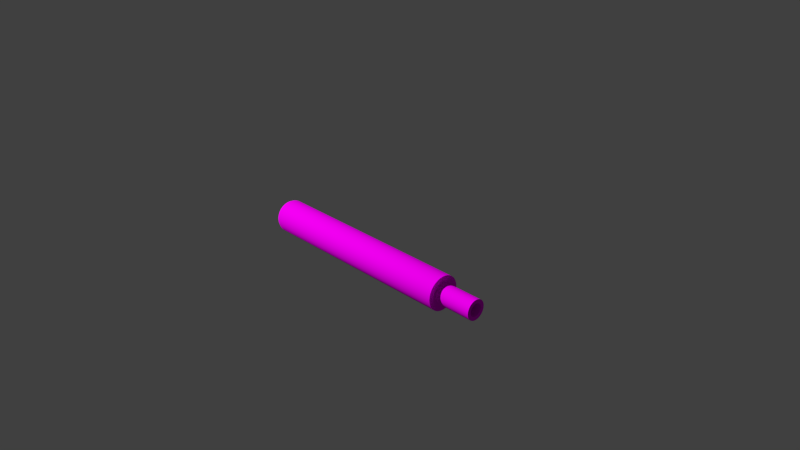 # Source: att_silencer.blend  (saved by Blender 2.72.0; exported with 4.5.12 LTS)
import bpy
from mathutils import Matrix  # noqa: F401  (used for matrix-valued properties, if any)

bpy.ops.wm.read_factory_settings(use_empty=True)
scene = bpy.context.scene
scene.name = 'Scene'

# ---- collections
col_collection_1 = bpy.data.collections.new('Collection 1'); scene.collection.children.link(col_collection_1)

# ---- images (referenced by path relative to the original .blend; pixels are not part of the script)
import os
ASSET_DIR = os.environ.get("B2B_ASSET_DIR", "")  # directory of the original .blend (textures are referenced by path, not embedded)
HERE = os.path.dirname(os.path.abspath(__file__))  # packed textures are extracted next to this script under _unpacked/

def load_image(name, relpath, width, height, colorspace="sRGB"):
    """Load a texture the original file referenced (path relative to the .blend, or extracted next to this script)."""
    p = next((c for c in (os.path.join(HERE, relpath), os.path.join(ASSET_DIR, relpath)) if relpath and os.path.exists(c)), "")
    if p:
        img = bpy.data.images.load(p, check_existing=True)
        img.name = name
    else:  # same state as the original file: an image datablock whose file is absent (Cycles renders it pink)
        img = bpy.data.images.new(name, width, height)
        img.source = "FILE"
        img.filepath = "//" + (relpath or name)
    img.colorspace_settings.name = colorspace
    return img
img_att_silencer_ao_png = load_image('att_silencer_AO.png', 'att_silencer_AO.png', 1024, 1024, 'sRGB')

# ---- materials (node trees are filled in below, after node groups)
mat_material = bpy.data.materials.new('Material')
mat_material.alpha_threshold = 0.0
mat_material.use_transparent_shadow = False
mat_material.roughness = 0.5

# ---- material node trees
mat_material.use_nodes = True; mat_material.node_tree.nodes.clear()
_N = mat_material.node_tree.nodes; _L = mat_material.node_tree.links
n0 = _N.new('ShaderNodeOutputMaterial'); n0.name = 'Material Output'; n0.location = (300, 300)
n1 = _N.new('ShaderNodeBsdfDiffuse'); n1.name = 'Diffuse BSDF'; n1.location = (10, 300)
n2 = _N.new('ShaderNodeTexImage'); n2.name = 'Image Texture'; n2.location = (-180, 300)
n2.width = 140
n2.image = img_att_silencer_ao_png
n3 = _N.new('ShaderNodeUVMap'); n3.name = 'UV Map'; n3.location = (-380, 300)
n3.uv_map = 'UVMap'
_L.new(n1.outputs[0], n0.inputs[0])
_L.new(n2.outputs[0], n1.inputs[0])
_L.new(n3.outputs[0], n2.inputs[0])
n0.is_active_output = True

# ---- world
world_world = bpy.data.worlds.new('World'); scene.world = world_world
world_world.color = (0.05088, 0.05088, 0.05088)
world_world.use_sun_shadow = False
world_world.sun_shadow_jitter_overblur = 0.0
world_world.cycles.sampling_method = 'MANUAL'
world_world.cycles.sample_map_resolution = 256

# ---- cameras
cam_camera = bpy.data.cameras.new('Camera')
cam_camera.clip_end = 100.0
cam_camera.lens = 35.0
cam_camera.sensor_width = 32.0
cam_camera.sensor_height = 18.0
cam_camera.ortho_scale = 7.314
cam_camera.dof.focus_distance = 0.0
cam_camera.dof.aperture_fstop = 128.0

# ---- meshes
me_cylinder = bpy.data.meshes.new('Cylinder')
me_cylinder.from_pydata([(-1.192e-07, 0.2309, -1.618), (0.0, 0.2309, 1.348), (0.04505, 0.2265, -1.618), (0.04505, 0.2265, 1.348), (0.08836, 0.2133, -1.618), (0.08836, 0.2133, 1.348), (0.1283, 0.192, -1.618), (0.1283, 0.192, 1.348), (0.1633, 0.1633, -1.618), (0.1633, 0.1633, 1.348), (0.192, 0.1283, -1.618), (0.192, 0.1283, 1.348), (0.2133, 0.08836, -1.618), (0.2133, 0.08836, 1.348), (0.2265, 0.04505, -1.618), (0.2265, 0.04505, 1.348), (0.2309, -4.75e-08, -1.618), (0.2309, -4.75e-08, 1.348), (0.2265, -0.04505, -1.618), (0.2265, -0.04505, 1.348), (0.2133, -0.08836, -1.618), (0.2133, -0.08836, 1.348), (0.192, -0.1283, -1.618), (0.192, -0.1283, 1.348), (0.1633, -0.1633, -1.618), (0.1633, -0.1633, 1.348), (0.1283, -0.192, -1.618), (0.1283, -0.192, 1.348), (0.08836, -0.2133, -1.618), (0.08836, -0.2133, 1.348), (0.04505, -0.2265, -1.618), (0.04505, -0.2265, 1.348), (-1.192e-07, -0.2309, -1.618), (-1.192e-07, -0.2309, 1.348), (-0.04505, -0.2265, -1.618), (-0.04505, -0.2265, 1.348), (-0.08836, -0.2133, -1.618), (-0.08836, -0.2133, 1.348), (-0.1283, -0.192, -1.618), (-0.1283, -0.192, 1.348), (-0.1633, -0.1633, -1.618), (-0.1633, -0.1633, 1.348), (-0.192, -0.1283, -1.618), (-0.192, -0.1283, 1.348), (-0.2133, -0.08836, -1.618), (-0.2133, -0.08836, 1.348), (-0.2265, -0.04505, -1.618), (-0.2265, -0.04505, 1.348), (-0.2309, 1.574e-07, -1.618), (-0.2309, 1.574e-07, 1.348), (-0.2265, 0.04505, -1.618), (-0.2265, 0.04505, 1.348), (-0.2133, 0.08836, -1.618), (-0.2133, 0.08836, 1.348), (-0.192, 0.1283, -1.618), (-0.192, 0.1283, 1.348), (-0.1633, 0.1633, -1.618), (-0.1633, 0.1633, 1.348), (-0.1283, 0.192, -1.618), (-0.1283, 0.192, 1.348), (-0.08836, 0.2133, -1.618), (-0.08836, 0.2133, 1.348), (-0.04505, 0.2265, -1.618), (-0.04505, 0.2265, 1.348), (-1.192e-07, 0.2125, -1.658), (0.04146, 0.2084, -1.658), (0.08133, 0.1963, -1.658), (0.1181, 0.1767, -1.658), (0.1503, 0.1503, -1.658), (0.1767, 0.1181, -1.658), (0.1963, 0.08133, -1.658), (0.2084, 0.04146, -1.658), (0.2125, -4.377e-08, -1.658), (0.2084, -0.04146, -1.658), (0.1963, -0.08133, -1.658), (0.1767, -0.1181, -1.658), (0.1503, -0.1503, -1.658), (0.1181, -0.1767, -1.658), (0.08133, -0.1963, -1.658), (0.04146, -0.2084, -1.658), (-1.192e-07, -0.2125, -1.658), (-0.04146, -0.2084, -1.658), (-0.08133, -0.1963, -1.658), (-0.1181, -0.1767, -1.658), (-0.1503, -0.1503, -1.658), (-0.1767, -0.1181, -1.658), (-0.1963, -0.08133, -1.658), (-0.2084, -0.04146, -1.658), (-0.2125, 1.453e-07, -1.658), (-0.2084, 0.04146, -1.658), (-0.1963, 0.08133, -1.658), (-0.1767, 0.1181, -1.658), (-0.1503, 0.1503, -1.658), (-0.1181, 0.1767, -1.658), (-0.08133, 0.1963, -1.658), (-0.04146, 0.2084, -1.658), (-1.192e-07, 0.1846, -1.658), (0.03602, 0.1811, -1.658), (0.07066, 0.1706, -1.658), (0.1026, 0.1535, -1.658), (0.1306, 0.1306, -1.658), (0.1535, 0.1026, -1.658), (0.1706, 0.07066, -1.658), (0.1811, 0.03602, -1.658), (0.1846, -3.632e-08, -1.658), (0.1811, -0.03602, -1.658), (0.1706, -0.07066, -1.658), (0.1535, -0.1026, -1.658), (0.1306, -0.1306, -1.658), (0.1026, -0.1535, -1.658), (0.07066, -0.1706, -1.658), (0.03602, -0.1811, -1.658), (-1.192e-07, -0.1846, -1.658), (-0.03602, -0.1811, -1.658), (-0.07066, -0.1706, -1.658), (-0.1026, -0.1535, -1.658), (-0.1306, -0.1306, -1.658), (-0.1535, -0.1026, -1.658), (-0.1706, -0.07066, -1.658), (-0.1811, -0.03602, -1.658), (-0.1846, 1.276e-07, -1.658), (-0.1811, 0.03602, -1.658), (-0.1706, 0.07066, -1.658), (-0.1535, 0.1026, -1.658), (-0.1306, 0.1306, -1.658), (-0.1026, 0.1535, -1.658), (-0.07066, 0.1706, -1.658), (-0.03602, 0.1811, -1.658), (-1.192e-07, 0.0635, -1.658), (0.01239, 0.06228, -1.658), (0.0243, 0.05867, -1.658), (0.03528, 0.0528, -1.658), (0.0449, 0.0449, -1.658), (0.0528, 0.03528, -1.658), (0.05867, 0.0243, -1.658), (0.06228, 0.01239, -1.658), (0.0635, -6.519e-09, -1.658), (0.06228, -0.01239, -1.658), (0.05867, -0.0243, -1.658), (0.0528, -0.03528, -1.658), (0.0449, -0.0449, -1.658), (0.03528, -0.0528, -1.658), (0.0243, -0.05867, -1.658), (0.01239, -0.06228, -1.658), (-1.192e-07, -0.0635, -1.658), (-0.01239, -0.06228, -1.658), (-0.0243, -0.05867, -1.658), (-0.03528, -0.0528, -1.658), (-0.0449, -0.0449, -1.658), (-0.0528, -0.03528, -1.658), (-0.05867, -0.0243, -1.658), (-0.06228, -0.01239, -1.658), (-0.0635, 5.029e-08, -1.658), (-0.06228, 0.01239, -1.658), (-0.05867, 0.0243, -1.658), (-0.0528, 0.03528, -1.658), (-0.0449, 0.0449, -1.658), (-0.03528, 0.0528, -1.658), (-0.0243, 0.05867, -1.658), (-0.01239, 0.06228, -1.658), (1.669e-06, 0.0635, -0.8094), (0.01239, 0.06228, -0.8094), (0.0243, 0.05867, -0.8094), (0.03528, 0.0528, -0.8094), (0.0449, 0.0449, -0.8094), (0.0528, 0.03528, -0.8094), (0.05867, 0.0243, -0.8094), (0.06228, 0.01239, -0.8094), (0.0635, -6.519e-09, -0.8094), (0.06228, -0.01239, -0.8094), (0.05867, -0.0243, -0.8094), (0.0528, -0.03528, -0.8094), (0.0449, -0.0449, -0.8094), (0.03528, -0.0528, -0.8094), (0.0243, -0.05867, -0.8094), (0.01239, -0.06228, -0.8094), (1.669e-06, -0.0635, -0.8094), (-0.01239, -0.06228, -0.8094), (-0.0243, -0.05867, -0.8094), (-0.03528, -0.0528, -0.8094), (-0.0449, -0.0449, -0.8094), (-0.0528, -0.03528, -0.8094), (-0.05866, -0.0243, -0.8094), (-0.06228, -0.01239, -0.8094), (-0.0635, 5.029e-08, -0.8094), (-0.06228, 0.01239, -0.8094), (-0.05866, 0.0243, -0.8094), (-0.0528, 0.03528, -0.8094), (-0.0449, 0.0449, -0.8094), (-0.03528, 0.0528, -0.8094), (-0.0243, 0.05867, -0.8094), (-0.01239, 0.06228, -0.8094), (0.0, 0.1362, 1.348), (0.02657, 0.1336, 1.348), (0.05213, 0.1258, 1.348), (0.07568, 0.1133, 1.348), (0.09632, 0.09632, 1.348), (0.1133, 0.07568, 1.348), (0.1258, 0.05213, 1.348), (0.1336, 0.02657, 1.348), (0.1362, -2.794e-08, 1.348), (0.1336, -0.02657, 1.348), (0.1258, -0.05213, 1.348), (0.1133, -0.07568, 1.348), (0.09632, -0.09632, 1.348), (0.07568, -0.1133, 1.348), (0.05213, -0.1258, 1.348), (0.02657, -0.1336, 1.348), (0.0, -0.1362, 1.348), (-0.02657, -0.1336, 1.348), (-0.05213, -0.1258, 1.348), (-0.07568, -0.1133, 1.348), (-0.09632, -0.09632, 1.348), (-0.1133, -0.07568, 1.348), (-0.1258, -0.05213, 1.348), (-0.1336, -0.02657, 1.348), (-0.1362, 9.313e-08, 1.348), (-0.1336, 0.02657, 1.348), (-0.1258, 0.05213, 1.348), (-0.1133, 0.07568, 1.348), (-0.09632, 0.09632, 1.348), (-0.07568, 0.1133, 1.348), (-0.05213, 0.1258, 1.348), (-0.02657, 0.1336, 1.348), (0.0, 0.1362, 1.873), (0.02657, 0.1336, 1.873), (0.05213, 0.1258, 1.873), (0.07568, 0.1133, 1.873), (0.09632, 0.09632, 1.873), (0.1133, 0.07568, 1.873), (0.1258, 0.05213, 1.873), (0.1336, 0.02657, 1.873), (0.1362, -2.794e-08, 1.873), (0.1336, -0.02657, 1.873), (0.1258, -0.05213, 1.873), (0.1133, -0.07568, 1.873), (0.09632, -0.09632, 1.873), (0.07568, -0.1133, 1.873), (0.05213, -0.1258, 1.873), (0.02657, -0.1336, 1.873), (0.0, -0.1362, 1.873), (-0.02657, -0.1336, 1.873), (-0.05213, -0.1258, 1.873), (-0.07568, -0.1133, 1.873), (-0.09632, -0.09632, 1.873), (-0.1133, -0.07568, 1.873), (-0.1258, -0.05213, 1.873), (-0.1336, -0.02657, 1.873), (-0.1362, 9.313e-08, 1.873), (-0.1336, 0.02657, 1.873), (-0.1258, 0.05213, 1.873), (-0.1133, 0.07568, 1.873), (-0.09632, 0.09632, 1.873), (-0.07568, 0.1133, 1.873), (-0.05213, 0.1258, 1.873), (-0.02657, 0.1336, 1.873), (0.0, 0.08688, 1.873), (0.01695, 0.08521, 1.873), (0.03325, 0.08026, 1.873), (0.04827, 0.07223, 1.873), (0.06143, 0.06143, 1.873), (0.07223, 0.04827, 1.873), (0.08026, 0.03325, 1.873), (0.08521, 0.01695, 1.873), (0.08688, -1.49e-08, 1.873), (0.08521, -0.01695, 1.873), (0.08026, -0.03325, 1.873), (0.07223, -0.04827, 1.873), (0.06143, -0.06143, 1.873), (0.04827, -0.07223, 1.873), (0.03325, -0.08026, 1.873), (0.01695, -0.08521, 1.873), (0.0, -0.08688, 1.873), (-0.01695, -0.08521, 1.873), (-0.03325, -0.08026, 1.873), (-0.04827, -0.07223, 1.873), (-0.06143, -0.06143, 1.873), (-0.07223, -0.04827, 1.873), (-0.08026, -0.03325, 1.873), (-0.08521, -0.01695, 1.873), (-0.08688, 6.147e-08, 1.873), (-0.08521, 0.01695, 1.873), (-0.08026, 0.03325, 1.873), (-0.07223, 0.04827, 1.873), (-0.06143, 0.06143, 1.873), (-0.04827, 0.07223, 1.873), (-0.03325, 0.08026, 1.873), (-0.01695, 0.08521, 1.873), (0.0, 0.08688, 0.9591), (0.01695, 0.08521, 0.9591), (0.03325, 0.08026, 0.9591), (0.04827, 0.07223, 0.9591), (0.06143, 0.06143, 0.9591), (0.07223, 0.04827, 0.9591), (0.08026, 0.03325, 0.9591), (0.08521, 0.01695, 0.9591), (0.08688, -1.49e-08, 0.9591), (0.08521, -0.01695, 0.9591), (0.08026, -0.03325, 0.9591), (0.07223, -0.04827, 0.9591), (0.06143, -0.06143, 0.9591), (0.04827, -0.07223, 0.9591), (0.03325, -0.08026, 0.9591), (0.01695, -0.08521, 0.9591), (0.0, -0.08688, 0.9591), (-0.01695, -0.08521, 0.9591), (-0.03325, -0.08026, 0.9591), (-0.04827, -0.07223, 0.9591), (-0.06143, -0.06143, 0.9591), (-0.07223, -0.04827, 0.9591), (-0.08026, -0.03325, 0.9591), (-0.08521, -0.01695, 0.9591), (-0.08688, 6.147e-08, 0.9591), (-0.08521, 0.01695, 0.9591), (-0.08026, 0.03325, 0.9591), (-0.07223, 0.04827, 0.9591), (-0.06143, 0.06143, 0.9591), (-0.04827, 0.07223, 0.9591), (-0.03325, 0.08026, 0.9591), (-0.01695, 0.08521, 0.9591)], [], [(0, 1, 3, 2), (2, 3, 5, 4), (4, 5, 7, 6), (6, 7, 9, 8), (8, 9, 11, 10), (10, 11, 13, 12), (12, 13, 15, 14), (14, 15, 17, 16), (16, 17, 19, 18), (18, 19, 21, 20), (20, 21, 23, 22), (22, 23, 25, 24), (24, 25, 27, 26), (26, 27, 29, 28), (28, 29, 31, 30), (30, 31, 33, 32), (32, 33, 35, 34), (34, 35, 37, 36), (36, 37, 39, 38), (38, 39, 41, 40), (40, 41, 43, 42), (42, 43, 45, 44), (44, 45, 47, 46), (46, 47, 49, 48), (48, 49, 51, 50), (50, 51, 53, 52), (52, 53, 55, 54), (54, 55, 57, 56), (56, 57, 59, 58), (58, 59, 61, 60), (1, 63, 223, 192), (62, 63, 1, 0), (60, 61, 63, 62), (22, 24, 76, 75), (69, 70, 102, 101), (20, 22, 75, 74), (18, 20, 74, 73), (16, 18, 73, 72), (14, 16, 72, 71), (12, 14, 71, 70), (10, 12, 70, 69), (8, 10, 69, 68), (6, 8, 68, 67), (4, 6, 67, 66), (2, 4, 66, 65), (62, 0, 64, 95), (60, 62, 95, 94), (58, 60, 94, 93), (56, 58, 93, 92), (54, 56, 92, 91), (52, 54, 91, 90), (50, 52, 90, 89), (48, 50, 89, 88), (46, 48, 88, 87), (44, 46, 87, 86), (0, 2, 65, 64), (42, 44, 86, 85), (40, 42, 85, 84), (38, 40, 84, 83), (36, 38, 83, 82), (34, 36, 82, 81), (32, 34, 81, 80), (30, 32, 80, 79), (28, 30, 79, 78), (26, 28, 78, 77), (24, 26, 77, 76), (104, 105, 137, 136), (66, 67, 99, 98), (95, 64, 96, 127), (92, 93, 125, 124), (89, 90, 122, 121), (86, 87, 119, 118), (83, 84, 116, 115), (80, 81, 113, 112), (77, 78, 110, 109), (74, 75, 107, 106), (71, 72, 104, 103), (68, 69, 101, 100), (65, 66, 98, 97), (94, 95, 127, 126), (91, 92, 124, 123), (88, 89, 121, 120), (85, 86, 118, 117), (82, 83, 115, 114), (79, 80, 112, 111), (76, 77, 109, 108), (73, 74, 106, 105), (70, 71, 103, 102), (67, 68, 100, 99), (64, 65, 97, 96), (93, 94, 126, 125), (90, 91, 123, 122), (87, 88, 120, 119), (84, 85, 117, 116), (81, 82, 114, 113), (78, 79, 111, 110), (75, 76, 108, 107), (72, 73, 105, 104), (139, 140, 172, 171), (101, 102, 134, 133), (98, 99, 131, 130), (127, 96, 128, 159), (124, 125, 157, 156), (121, 122, 154, 153), (118, 119, 151, 150), (115, 116, 148, 147), (112, 113, 145, 144), (109, 110, 142, 141), (106, 107, 139, 138), (103, 104, 136, 135), (100, 101, 133, 132), (97, 98, 130, 129), (126, 127, 159, 158), (123, 124, 156, 155), (120, 121, 153, 152), (117, 118, 150, 149), (114, 115, 147, 146), (111, 112, 144, 143), (108, 109, 141, 140), (105, 106, 138, 137), (102, 103, 135, 134), (99, 100, 132, 131), (96, 97, 129, 128), (125, 126, 158, 157), (122, 123, 155, 154), (119, 120, 152, 151), (116, 117, 149, 148), (113, 114, 146, 145), (110, 111, 143, 142), (107, 108, 140, 139), (160, 161, 162, 163, 164, 165, 166, 167, 168, 169, 170, 171, 172, 173, 174, 175, 176, 177, 178, 179, 180, 181, 182, 183, 184, 185, 186, 187, 188, 189, 190, 191), (136, 137, 169, 168), (133, 134, 166, 165), (130, 131, 163, 162), (159, 128, 160, 191), (156, 157, 189, 188), (153, 154, 186, 185), (150, 151, 183, 182), (147, 148, 180, 179), (144, 145, 177, 176), (141, 142, 174, 173), (138, 139, 171, 170), (135, 136, 168, 167), (132, 133, 165, 164), (129, 130, 162, 161), (158, 159, 191, 190), (155, 156, 188, 187), (152, 153, 185, 184), (149, 150, 182, 181), (146, 147, 179, 178), (143, 144, 176, 175), (140, 141, 173, 172), (137, 138, 170, 169), (134, 135, 167, 166), (131, 132, 164, 163), (128, 129, 161, 160), (157, 158, 190, 189), (154, 155, 187, 186), (151, 152, 184, 183), (148, 149, 181, 180), (145, 146, 178, 177), (142, 143, 175, 174), (210, 209, 241, 242), (63, 61, 222, 223), (61, 59, 221, 222), (59, 57, 220, 221), (57, 55, 219, 220), (55, 53, 218, 219), (53, 51, 217, 218), (51, 49, 216, 217), (49, 47, 215, 216), (47, 45, 214, 215), (3, 1, 192, 193), (45, 43, 213, 214), (43, 41, 212, 213), (41, 39, 211, 212), (39, 37, 210, 211), (37, 35, 209, 210), (35, 33, 208, 209), (33, 31, 207, 208), (31, 29, 206, 207), (29, 27, 205, 206), (27, 25, 204, 205), (25, 23, 203, 204), (23, 21, 202, 203), (21, 19, 201, 202), (19, 17, 200, 201), (17, 15, 199, 200), (15, 13, 198, 199), (13, 11, 197, 198), (11, 9, 196, 197), (9, 7, 195, 196), (7, 5, 194, 195), (5, 3, 193, 194), (245, 244, 276, 277), (207, 206, 238, 239), (204, 203, 235, 236), (201, 200, 232, 233), (198, 197, 229, 230), (195, 194, 226, 227), (192, 223, 255, 224), (221, 220, 252, 253), (218, 217, 249, 250), (215, 214, 246, 247), (212, 211, 243, 244), (209, 208, 240, 241), (206, 205, 237, 238), (203, 202, 234, 235), (200, 199, 231, 232), (197, 196, 228, 229), (194, 193, 225, 226), (223, 222, 254, 255), (220, 219, 251, 252), (217, 216, 248, 249), (214, 213, 245, 246), (211, 210, 242, 243), (208, 207, 239, 240), (205, 204, 236, 237), (202, 201, 233, 234), (199, 198, 230, 231), (196, 195, 227, 228), (193, 192, 224, 225), (222, 221, 253, 254), (219, 218, 250, 251), (216, 215, 247, 248), (213, 212, 244, 245), (280, 279, 311, 312), (242, 241, 273, 274), (239, 238, 270, 271), (236, 235, 267, 268), (233, 232, 264, 265), (230, 229, 261, 262), (227, 226, 258, 259), (224, 255, 287, 256), (253, 252, 284, 285), (250, 249, 281, 282), (247, 246, 278, 279), (244, 243, 275, 276), (241, 240, 272, 273), (238, 237, 269, 270), (235, 234, 266, 267), (232, 231, 263, 264), (229, 228, 260, 261), (226, 225, 257, 258), (255, 254, 286, 287), (252, 251, 283, 284), (249, 248, 280, 281), (246, 245, 277, 278), (243, 242, 274, 275), (240, 239, 271, 272), (237, 236, 268, 269), (234, 233, 265, 266), (231, 230, 262, 263), (228, 227, 259, 260), (225, 224, 256, 257), (254, 253, 285, 286), (251, 250, 282, 283), (248, 247, 279, 280), (289, 288, 319, 318, 317, 316, 315, 314, 313, 312, 311, 310, 309, 308, 307, 306, 305, 304, 303, 302, 301, 300, 299, 298, 297, 296, 295, 294, 293, 292, 291, 290), (277, 276, 308, 309), (274, 273, 305, 306), (271, 270, 302, 303), (268, 267, 299, 300), (265, 264, 296, 297), (262, 261, 293, 294), (259, 258, 290, 291), (256, 287, 319, 288), (285, 284, 316, 317), (282, 281, 313, 314), (279, 278, 310, 311), (276, 275, 307, 308), (273, 272, 304, 305), (270, 269, 301, 302), (267, 266, 298, 299), (264, 263, 295, 296), (261, 260, 292, 293), (258, 257, 289, 290), (287, 286, 318, 319), (284, 283, 315, 316), (281, 280, 312, 313), (278, 277, 309, 310), (275, 274, 306, 307), (272, 271, 303, 304), (269, 268, 300, 301), (266, 265, 297, 298), (263, 262, 294, 295), (260, 259, 291, 292), (257, 256, 288, 289), (286, 285, 317, 318), (283, 282, 314, 315)])
me_cylinder.polygons.foreach_set('use_smooth', [True] * 290)
_uv = me_cylinder.uv_layers.new(name='UVMap')
_uv.uv.foreach_set('vector', [0.416, 0.9743, 0.4123, 0.01796, 0.4275, 0.01863, 0.4311, 0.975, 0.4311, 0.975, 0.4275, 0.01863, 0.4403, 0.01951, 0.444, 0.9759, 0.5784, 0.03089, 0.5747, 0.9873, 0.5596, 0.9879, 0.5632, 0.03157, 0.5632, 0.03157, 0.5596, 0.9879, 0.5428, 0.9884, 0.5464, 0.03202, 0.5464, 0.03202, 0.5428, 0.9884, 0.5249, 0.9886, 0.5285, 0.03222, 0.5285, 0.03222, 0.5249, 0.9886, 0.5067, 0.9885, 0.5103, 0.03218, 0.5103, 0.03218, 0.5067, 0.9885, 0.4888, 0.9882, 0.4925, 0.03189, 0.4925, 0.03189, 0.4888, 0.9882, 0.472, 0.9877, 0.4757, 0.03135, 0.4757, 0.03135, 0.472, 0.9877, 0.4569, 0.987, 0.4605, 0.0306, 0.4605, 0.0306, 0.4569, 0.987, 0.444, 0.986, 0.4476, 0.02966, 0.04447, 0.9753, 0.04082, 0.01892, 0.05596, 0.01817, 0.05961, 0.9745, 0.05961, 0.9745, 0.05596, 0.01817, 0.07279, 0.01764, 0.07643, 0.974, 0.07643, 0.974, 0.07279, 0.01764, 0.09064, 0.01734, 0.09429, 0.9737, 0.09429, 0.9737, 0.09064, 0.01734, 0.1089, 0.0173, 0.1125, 0.9737, 0.1125, 0.9737, 0.1089, 0.0173, 0.1267, 0.01751, 0.1304, 0.9739, 0.1304, 0.9739, 0.1267, 0.01751, 0.1435, 0.01796, 0.1472, 0.9743, 0.1472, 0.9743, 0.1435, 0.01796, 0.1587, 0.01863, 0.1623, 0.975, 0.1623, 0.975, 0.1587, 0.01863, 0.1716, 0.01951, 0.1752, 0.9759, 0.306, 0.03114, 0.3096, 0.9875, 0.2945, 0.9883, 0.2908, 0.03189, 0.2908, 0.03189, 0.2945, 0.9883, 0.2776, 0.9888, 0.274, 0.03242, 0.274, 0.03242, 0.2776, 0.9888, 0.2598, 0.9891, 0.2561, 0.03272, 0.2561, 0.03272, 0.2598, 0.9891, 0.2416, 0.9891, 0.2379, 0.03276, 0.2379, 0.03276, 0.2416, 0.9891, 0.2237, 0.9889, 0.2201, 0.03256, 0.2201, 0.03256, 0.2237, 0.9889, 0.2069, 0.9885, 0.2032, 0.03211, 0.2032, 0.03211, 0.2069, 0.9885, 0.1917, 0.9878, 0.1881, 0.03143, 0.1881, 0.03143, 0.1917, 0.9878, 0.1789, 0.9869, 0.1752, 0.03056, 0.3132, 0.9753, 0.3096, 0.01892, 0.3247, 0.01817, 0.3284, 0.9745, 0.3284, 0.9745, 0.3247, 0.01817, 0.3416, 0.01764, 0.3452, 0.974, 0.3452, 0.974, 0.3416, 0.01764, 0.3594, 0.01734, 0.3631, 0.9737, 0.3631, 0.9737, 0.3594, 0.01734, 0.3776, 0.0173, 0.3813, 0.9737, 0.5819, 0.1134, 0.5784, 0.099, 0.6163, 0.096, 0.6184, 0.1045, 0.3991, 0.9739, 0.3955, 0.01751, 0.4123, 0.01796, 0.416, 0.9743, 0.3813, 0.9737, 0.3776, 0.0173, 0.3955, 0.01751, 0.3991, 0.9739, 0.05961, 0.9745, 0.07643, 0.974, 0.07863, 0.9874, 0.06315, 0.9879, 0.5816, 0.2145, 0.5881, 0.2021, 0.5979, 0.2063, 0.5924, 0.2172, 0.04447, 0.9753, 0.05961, 0.9745, 0.06315, 0.9879, 0.04921, 0.9886, 0.0316, 0.9762, 0.04447, 0.9753, 0.04921, 0.9886, 0.03736, 0.9895, 0.4757, 0.03135, 0.4605, 0.0306, 0.4653, 0.0173, 0.4792, 0.01799, 0.4925, 0.03189, 0.4757, 0.03135, 0.4792, 0.01799, 0.4947, 0.01848, 0.5103, 0.03218, 0.4925, 0.03189, 0.4947, 0.01848, 0.5111, 0.01875, 0.5285, 0.03222, 0.5103, 0.03218, 0.5111, 0.01875, 0.5279, 0.01879, 0.5464, 0.03202, 0.5285, 0.03222, 0.5279, 0.01879, 0.5443, 0.0186, 0.5632, 0.03157, 0.5464, 0.03202, 0.5443, 0.0186, 0.5598, 0.01819, 0.5784, 0.03089, 0.5632, 0.03157, 0.5598, 0.01819, 0.5737, 0.01757, 0.4311, 0.975, 0.444, 0.9759, 0.4383, 0.9891, 0.4265, 0.9883, 0.3991, 0.9739, 0.416, 0.9743, 0.4125, 0.9877, 0.397, 0.9873, 0.3813, 0.9737, 0.3991, 0.9739, 0.397, 0.9873, 0.3806, 0.9871, 0.3631, 0.9737, 0.3813, 0.9737, 0.3806, 0.9871, 0.3638, 0.9871, 0.3452, 0.974, 0.3631, 0.9737, 0.3638, 0.9871, 0.3474, 0.9874, 0.3284, 0.9745, 0.3452, 0.974, 0.3474, 0.9874, 0.3319, 0.9879, 0.3132, 0.9753, 0.3284, 0.9745, 0.3319, 0.9879, 0.318, 0.9886, 0.1881, 0.03143, 0.1752, 0.03056, 0.1809, 0.0173, 0.1927, 0.01811, 0.2032, 0.03211, 0.1881, 0.03143, 0.1927, 0.01811, 0.2067, 0.01873, 0.2201, 0.03256, 0.2032, 0.03211, 0.2067, 0.01873, 0.2222, 0.01914, 0.2379, 0.03276, 0.2201, 0.03256, 0.2222, 0.01914, 0.2386, 0.01933, 0.416, 0.9743, 0.4311, 0.975, 0.4265, 0.9883, 0.4125, 0.9877, 0.2561, 0.03272, 0.2379, 0.03276, 0.2386, 0.01933, 0.2554, 0.01929, 0.274, 0.03242, 0.2561, 0.03272, 0.2554, 0.01929, 0.2718, 0.01902, 0.2908, 0.03189, 0.274, 0.03242, 0.2718, 0.01902, 0.2873, 0.01853, 0.306, 0.03114, 0.2908, 0.03189, 0.2873, 0.01853, 0.3012, 0.01784, 0.1623, 0.975, 0.1752, 0.9759, 0.1695, 0.9891, 0.1577, 0.9883, 0.1472, 0.9743, 0.1623, 0.975, 0.1577, 0.9883, 0.1438, 0.9877, 0.1304, 0.9739, 0.1472, 0.9743, 0.1438, 0.9877, 0.1283, 0.9873, 0.1125, 0.9737, 0.1304, 0.9739, 0.1283, 0.9873, 0.1118, 0.9871, 0.09429, 0.9737, 0.1125, 0.9737, 0.1118, 0.9871, 0.09507, 0.9871, 0.07643, 0.974, 0.09429, 0.9737, 0.09507, 0.9871, 0.07863, 0.9874, 0.6163, 0.1883, 0.6284, 0.1818, 0.6514, 0.2164, 0.6473, 0.2186, 0.5816, 0.2545, 0.5784, 0.2412, 0.5895, 0.2404, 0.5924, 0.2519, 0.6092, 0.2877, 0.5974, 0.2781, 0.606, 0.2724, 0.6163, 0.2807, 0.6551, 0.303, 0.6386, 0.3003, 0.6419, 0.2917, 0.6562, 0.294, 0.7038, 0.2952, 0.6883, 0.3003, 0.685, 0.2917, 0.6985, 0.2872, 0.7389, 0.2669, 0.7296, 0.2781, 0.7209, 0.2724, 0.729, 0.2627, 0.7485, 0.2278, 0.7485, 0.2412, 0.7374, 0.2404, 0.7374, 0.2286, 0.7296, 0.1909, 0.7389, 0.2021, 0.729, 0.2063, 0.7209, 0.1966, 0.6883, 0.1687, 0.7038, 0.1738, 0.6985, 0.1818, 0.685, 0.1773, 0.6386, 0.1687, 0.6551, 0.1661, 0.6562, 0.175, 0.6419, 0.1773, 0.5974, 0.1909, 0.6092, 0.1813, 0.6163, 0.1883, 0.606, 0.1966, 0.5784, 0.2278, 0.5816, 0.2145, 0.5924, 0.2172, 0.5895, 0.2286, 0.5881, 0.2669, 0.5816, 0.2545, 0.5924, 0.2519, 0.5979, 0.2627, 0.6232, 0.2952, 0.6092, 0.2877, 0.6163, 0.2807, 0.6284, 0.2872, 0.6718, 0.303, 0.6551, 0.303, 0.6562, 0.294, 0.6707, 0.294, 0.7177, 0.2877, 0.7038, 0.2952, 0.6985, 0.2872, 0.7106, 0.2807, 0.7453, 0.2545, 0.7389, 0.2669, 0.729, 0.2627, 0.7345, 0.2519, 0.7453, 0.2145, 0.7485, 0.2278, 0.7374, 0.2286, 0.7345, 0.2172, 0.7177, 0.1813, 0.7296, 0.1909, 0.7209, 0.1966, 0.7106, 0.1883, 0.6718, 0.1661, 0.6883, 0.1687, 0.685, 0.1773, 0.6707, 0.175, 0.6232, 0.1738, 0.6386, 0.1687, 0.6419, 0.1773, 0.6284, 0.1818, 0.5881, 0.2021, 0.5974, 0.1909, 0.606, 0.1966, 0.5979, 0.2063, 0.5784, 0.2412, 0.5784, 0.2278, 0.5895, 0.2286, 0.5895, 0.2404, 0.5974, 0.2781, 0.5881, 0.2669, 0.5979, 0.2627, 0.606, 0.2724, 0.6386, 0.3003, 0.6232, 0.2952, 0.6284, 0.2872, 0.6419, 0.2917, 0.6883, 0.3003, 0.6718, 0.303, 0.6707, 0.294, 0.685, 0.2917, 0.7296, 0.2781, 0.7177, 0.2877, 0.7106, 0.2807, 0.7209, 0.2724, 0.7485, 0.2412, 0.7453, 0.2545, 0.7345, 0.2519, 0.7374, 0.2404, 0.7389, 0.2021, 0.7453, 0.2145, 0.7345, 0.2172, 0.729, 0.2063, 0.7038, 0.1738, 0.7177, 0.1813, 0.7106, 0.1883, 0.6985, 0.1818, 0.6551, 0.1661, 0.6718, 0.1661, 0.6707, 0.175, 0.6562, 0.175, 0.6092, 0.1813, 0.6232, 0.1738, 0.6284, 0.1818, 0.6163, 0.1883, 0.9517, 0.2912, 0.947, 0.2914, 0.946, 0.01781, 0.9506, 0.01767, 0.5924, 0.2172, 0.5979, 0.2063, 0.6409, 0.2248, 0.639, 0.2285, 0.5924, 0.2519, 0.5895, 0.2404, 0.638, 0.2365, 0.639, 0.2405, 0.6163, 0.2807, 0.606, 0.2724, 0.6437, 0.2475, 0.6473, 0.2504, 0.6562, 0.294, 0.6419, 0.2917, 0.656, 0.2542, 0.661, 0.255, 0.6985, 0.2872, 0.685, 0.2917, 0.6709, 0.2542, 0.6755, 0.2526, 0.729, 0.2627, 0.7209, 0.2724, 0.6832, 0.2475, 0.686, 0.2442, 0.7374, 0.2286, 0.7374, 0.2404, 0.6889, 0.2365, 0.6889, 0.2325, 0.7209, 0.1966, 0.729, 0.2063, 0.686, 0.2248, 0.6832, 0.2215, 0.685, 0.1773, 0.6985, 0.1818, 0.6755, 0.2164, 0.6709, 0.2148, 0.6419, 0.1773, 0.6562, 0.175, 0.661, 0.2141, 0.656, 0.2148, 0.606, 0.1966, 0.6163, 0.1883, 0.6473, 0.2186, 0.6437, 0.2215, 0.5895, 0.2286, 0.5924, 0.2172, 0.639, 0.2285, 0.638, 0.2325, 0.5979, 0.2627, 0.5924, 0.2519, 0.639, 0.2405, 0.6409, 0.2442, 0.6284, 0.2872, 0.6163, 0.2807, 0.6473, 0.2504, 0.6514, 0.2526, 0.6707, 0.294, 0.6562, 0.294, 0.661, 0.255, 0.666, 0.255, 0.7106, 0.2807, 0.6985, 0.2872, 0.6755, 0.2526, 0.6797, 0.2504, 0.7345, 0.2519, 0.729, 0.2627, 0.686, 0.2442, 0.6879, 0.2405, 0.7345, 0.2172, 0.7374, 0.2286, 0.6889, 0.2325, 0.6879, 0.2285, 0.7106, 0.1883, 0.7209, 0.1966, 0.6832, 0.2215, 0.6797, 0.2186, 0.6707, 0.175, 0.685, 0.1773, 0.6709, 0.2148, 0.666, 0.2141, 0.6284, 0.1818, 0.6419, 0.1773, 0.656, 0.2148, 0.6514, 0.2164, 0.5979, 0.2063, 0.606, 0.1966, 0.6437, 0.2215, 0.6409, 0.2248, 0.5895, 0.2404, 0.5895, 0.2286, 0.638, 0.2325, 0.638, 0.2365, 0.606, 0.2724, 0.5979, 0.2627, 0.6409, 0.2442, 0.6437, 0.2475, 0.6419, 0.2917, 0.6284, 0.2872, 0.6514, 0.2526, 0.656, 0.2542, 0.685, 0.2917, 0.6707, 0.294, 0.666, 0.255, 0.6709, 0.2542, 0.7209, 0.2724, 0.7106, 0.2807, 0.6797, 0.2504, 0.6832, 0.2475, 0.7374, 0.2404, 0.7345, 0.2519, 0.6879, 0.2405, 0.6889, 0.2365, 0.729, 0.2063, 0.7345, 0.2172, 0.6879, 0.2285, 0.686, 0.2248, 0.6985, 0.1818, 0.7106, 0.1883, 0.6797, 0.2186, 0.6755, 0.2164, 0.6562, 0.175, 0.6707, 0.175, 0.666, 0.2141, 0.661, 0.2141, 0.5961, 0.637, 0.5919, 0.6348, 0.5884, 0.632, 0.5856, 0.6286, 0.5837, 0.6249, 0.5827, 0.6209, 0.5827, 0.6169, 0.5837, 0.613, 0.5856, 0.6092, 0.5884, 0.6059, 0.5919, 0.603, 0.5961, 0.6008, 0.6007, 0.5993, 0.6056, 0.5985, 0.6106, 0.5985, 0.6155, 0.5993, 0.6202, 0.6008, 0.6243, 0.603, 0.6279, 0.6059, 0.6306, 0.6092, 0.6326, 0.613, 0.6335, 0.6169, 0.6335, 0.6209, 0.6326, 0.6249, 0.6306, 0.6286, 0.6279, 0.632, 0.6243, 0.6348, 0.6202, 0.637, 0.6155, 0.6386, 0.6106, 0.6394, 0.6056, 0.6394, 0.6007, 0.6386, 0.8902, 0.3032, 0.8944, 0.3034, 0.8934, 0.577, 0.8892, 0.5768, 0.8757, 0.303, 0.8807, 0.303, 0.8797, 0.5765, 0.8747, 0.5765, 0.862, 0.3033, 0.8662, 0.3031, 0.8651, 0.5767, 0.8609, 0.5769, 0.9262, 0.3031, 0.9308, 0.3032, 0.9297, 0.5768, 0.9251, 0.5766, 0.9113, 0.303, 0.9162, 0.303, 0.9152, 0.5765, 0.9103, 0.5766, 0.899, 0.3036, 0.9025, 0.3033, 0.9015, 0.5769, 0.8979, 0.5771, 0.9537, 0.303, 0.9586, 0.303, 0.9596, 0.5766, 0.9547, 0.5765, 0.9391, 0.3032, 0.9437, 0.3031, 0.9448, 0.5766, 0.9402, 0.5768, 0.9276, 0.2913, 0.9234, 0.2911, 0.9224, 0.01754, 0.9265, 0.01773, 0.9421, 0.2915, 0.9371, 0.2915, 0.9361, 0.01791, 0.9411, 0.01789, 0.9558, 0.291, 0.9517, 0.2912, 0.9506, 0.01767, 0.9548, 0.01746, 0.8856, 0.3031, 0.8902, 0.3032, 0.8892, 0.5768, 0.8846, 0.5766, 0.8708, 0.303, 0.8757, 0.303, 0.8747, 0.5765, 0.8697, 0.5766, 0.8585, 0.3036, 0.862, 0.3033, 0.8609, 0.5769, 0.8574, 0.5771, 0.9212, 0.303, 0.9262, 0.3031, 0.9251, 0.5766, 0.9202, 0.5765, 0.9067, 0.3031, 0.9113, 0.303, 0.9103, 0.5766, 0.9057, 0.5767, 0.9632, 0.3031, 0.9674, 0.3033, 0.9684, 0.5769, 0.9642, 0.5767, 0.9486, 0.303, 0.9537, 0.303, 0.9547, 0.5765, 0.9497, 0.5765, 0.9349, 0.3034, 0.9391, 0.3032, 0.9402, 0.5768, 0.936, 0.577, 0.9322, 0.2914, 0.9276, 0.2913, 0.9265, 0.01773, 0.9312, 0.01785, 0.947, 0.2914, 0.9421, 0.2915, 0.9411, 0.01789, 0.946, 0.01781, 0.8944, 0.3034, 0.8979, 0.3037, 0.8969, 0.5772, 0.8934, 0.577, 0.8807, 0.303, 0.8856, 0.3031, 0.8846, 0.5766, 0.8797, 0.5765, 0.8662, 0.3031, 0.8708, 0.303, 0.8697, 0.5766, 0.8651, 0.5767, 0.9308, 0.3032, 0.9349, 0.3034, 0.9339, 0.577, 0.9297, 0.5768, 0.9162, 0.303, 0.9212, 0.303, 0.9202, 0.5765, 0.9152, 0.5765, 0.9025, 0.3033, 0.9067, 0.3031, 0.9057, 0.5767, 0.9015, 0.5769, 0.9586, 0.303, 0.9632, 0.3031, 0.9642, 0.5767, 0.9596, 0.5766, 0.9437, 0.3031, 0.9486, 0.303, 0.9497, 0.5765, 0.9448, 0.5766, 0.9234, 0.2911, 0.9199, 0.2909, 0.9188, 0.0173, 0.9224, 0.01754, 0.9371, 0.2915, 0.9322, 0.2914, 0.9312, 0.01785, 0.9361, 0.01791, 0.8498, 0.4738, 0.8574, 0.4733, 0.8568, 0.6424, 0.8492, 0.6429, 0.5784, 0.099, 0.5784, 0.08435, 0.6163, 0.08735, 0.6163, 0.096, 0.5784, 0.08435, 0.5819, 0.06998, 0.6184, 0.07888, 0.6163, 0.08735, 0.5819, 0.06998, 0.5889, 0.05644, 0.6225, 0.07089, 0.6184, 0.07888, 0.5889, 0.05644, 0.599, 0.04426, 0.6285, 0.0637, 0.6225, 0.07089, 0.599, 0.04426, 0.6119, 0.0339, 0.6361, 0.05759, 0.6285, 0.0637, 0.6119, 0.0339, 0.627, 0.02576, 0.645, 0.05279, 0.6361, 0.05759, 0.627, 0.02576, 0.6439, 0.02016, 0.6549, 0.04948, 0.645, 0.05279, 0.6439, 0.02016, 0.6617, 0.0173, 0.6654, 0.0478, 0.6549, 0.04948, 0.6617, 0.0173, 0.6799, 0.0173, 0.6762, 0.0478, 0.6654, 0.0478, 0.5889, 0.1269, 0.5819, 0.1134, 0.6184, 0.1045, 0.6225, 0.1125, 0.6799, 0.0173, 0.6978, 0.02016, 0.6867, 0.04948, 0.6762, 0.0478, 0.6978, 0.02016, 0.7146, 0.02576, 0.6967, 0.05279, 0.6867, 0.04948, 0.7146, 0.02576, 0.7298, 0.0339, 0.7056, 0.05759, 0.6967, 0.05279, 0.7298, 0.0339, 0.7426, 0.04426, 0.7132, 0.0637, 0.7056, 0.05759, 0.7426, 0.04426, 0.7527, 0.05644, 0.7192, 0.07089, 0.7132, 0.0637, 0.7527, 0.05644, 0.7597, 0.06998, 0.7233, 0.07888, 0.7192, 0.07089, 0.7597, 0.06998, 0.7633, 0.08435, 0.7254, 0.08735, 0.7233, 0.07888, 0.7633, 0.08435, 0.7633, 0.099, 0.7254, 0.096, 0.7254, 0.08735, 0.7633, 0.099, 0.7597, 0.1134, 0.7233, 0.1045, 0.7254, 0.096, 0.7597, 0.1134, 0.7527, 0.1269, 0.7192, 0.1125, 0.7233, 0.1045, 0.7527, 0.1269, 0.7426, 0.1391, 0.7132, 0.1196, 0.7192, 0.1125, 0.7426, 0.1391, 0.7298, 0.1494, 0.7056, 0.1258, 0.7132, 0.1196, 0.7298, 0.1494, 0.7146, 0.1576, 0.6967, 0.1306, 0.7056, 0.1258, 0.7146, 0.1576, 0.6978, 0.1632, 0.6867, 0.1339, 0.6967, 0.1306, 0.6978, 0.1632, 0.6799, 0.1661, 0.6762, 0.1356, 0.6867, 0.1339, 0.6799, 0.1661, 0.6617, 0.1661, 0.6654, 0.1356, 0.6762, 0.1356, 0.6617, 0.1661, 0.6439, 0.1632, 0.6549, 0.1339, 0.6654, 0.1356, 0.6439, 0.1632, 0.627, 0.1576, 0.645, 0.1306, 0.6549, 0.1339, 0.627, 0.1576, 0.6119, 0.1494, 0.6361, 0.1258, 0.645, 0.1306, 0.6119, 0.1494, 0.599, 0.1391, 0.6285, 0.1196, 0.6361, 0.1258, 0.599, 0.1391, 0.5889, 0.1269, 0.6225, 0.1125, 0.6285, 0.1196, 0.8455, 0.2311, 0.8514, 0.2383, 0.8339, 0.2458, 0.8301, 0.2412, 0.7828, 0.0184, 0.7933, 0.01858, 0.7927, 0.1876, 0.7821, 0.1875, 0.8146, 0.01848, 0.8245, 0.01821, 0.8239, 0.1873, 0.8139, 0.1875, 0.8417, 0.01764, 0.8506, 0.01809, 0.85, 0.1871, 0.841, 0.1867, 0.8711, 0.01858, 0.8818, 0.0186, 0.8812, 0.1877, 0.8704, 0.1876, 0.9023, 0.01822, 0.9112, 0.01782, 0.9106, 0.1869, 0.9016, 0.1873, 0.7892, 0.3037, 0.7991, 0.3041, 0.7985, 0.4731, 0.7886, 0.4728, 0.8204, 0.3043, 0.8309, 0.3041, 0.8303, 0.4732, 0.8198, 0.4733, 0.8498, 0.3035, 0.8574, 0.303, 0.8568, 0.472, 0.8492, 0.4725, 0.7991, 0.4744, 0.8097, 0.4746, 0.809, 0.6437, 0.7985, 0.6435, 0.8309, 0.4745, 0.8409, 0.4742, 0.8402, 0.6433, 0.8303, 0.6436, 0.7639, 0.01764, 0.7728, 0.01809, 0.7722, 0.1871, 0.7633, 0.1867, 0.7933, 0.01858, 0.804, 0.0186, 0.8034, 0.1877, 0.7927, 0.1876, 0.8245, 0.01821, 0.8334, 0.01782, 0.8328, 0.1869, 0.8239, 0.1873, 0.8506, 0.01809, 0.8605, 0.0184, 0.8599, 0.1875, 0.85, 0.1871, 0.8818, 0.0186, 0.8924, 0.01848, 0.8917, 0.1875, 0.8812, 0.1877, 0.9112, 0.01782, 0.9188, 0.0173, 0.9182, 0.1864, 0.9106, 0.1869, 0.7991, 0.3041, 0.8097, 0.3042, 0.809, 0.4733, 0.7985, 0.4731, 0.8309, 0.3041, 0.8409, 0.3039, 0.8402, 0.4729, 0.8303, 0.4732, 0.7803, 0.4737, 0.7892, 0.4741, 0.7886, 0.6432, 0.7796, 0.6427, 0.8097, 0.4746, 0.8204, 0.4746, 0.8198, 0.6437, 0.809, 0.6437, 0.8409, 0.4742, 0.8498, 0.4738, 0.8492, 0.6429, 0.8402, 0.6433, 0.7728, 0.01809, 0.7828, 0.0184, 0.7821, 0.1875, 0.7722, 0.1871, 0.804, 0.0186, 0.8146, 0.01848, 0.8139, 0.1875, 0.8034, 0.1877, 0.8334, 0.01782, 0.841, 0.0173, 0.8404, 0.1864, 0.8328, 0.1869, 0.8605, 0.0184, 0.8711, 0.01858, 0.8704, 0.1876, 0.8599, 0.1875, 0.8924, 0.01848, 0.9023, 0.01822, 0.9016, 0.1873, 0.8917, 0.1875, 0.7803, 0.3033, 0.7892, 0.3037, 0.7886, 0.4728, 0.7796, 0.4724, 0.8097, 0.3042, 0.8204, 0.3043, 0.8198, 0.4733, 0.809, 0.4733, 0.8409, 0.3039, 0.8498, 0.3035, 0.8492, 0.4725, 0.8402, 0.4729, 0.7892, 0.4741, 0.7991, 0.4744, 0.7985, 0.6435, 0.7886, 0.6432, 0.8204, 0.4746, 0.8309, 0.4745, 0.8303, 0.6436, 0.8198, 0.6437, 0.7236, 0.5977, 0.7173, 0.5976, 0.7162, 0.303, 0.7225, 0.3032, 0.8576, 0.2548, 0.8576, 0.2634, 0.8379, 0.2618, 0.8379, 0.2563, 0.8514, 0.2799, 0.8455, 0.2871, 0.8301, 0.2769, 0.8339, 0.2723, 0.8289, 0.298, 0.819, 0.3013, 0.8132, 0.286, 0.8196, 0.2839, 0.7977, 0.303, 0.7872, 0.3013, 0.7929, 0.286, 0.7997, 0.2871, 0.7683, 0.2932, 0.7607, 0.2871, 0.7761, 0.2769, 0.7809, 0.2808, 0.7506, 0.2719, 0.7485, 0.2634, 0.7683, 0.2618, 0.7696, 0.2672, 0.7506, 0.2463, 0.7548, 0.2383, 0.7723, 0.2458, 0.7696, 0.2509, 0.7683, 0.225, 0.7773, 0.2202, 0.7866, 0.2343, 0.7809, 0.2373, 0.7977, 0.2152, 0.8085, 0.2152, 0.8065, 0.2311, 0.7997, 0.2311, 0.8289, 0.2202, 0.8379, 0.225, 0.8253, 0.2373, 0.8196, 0.2343, 0.8514, 0.2383, 0.8555, 0.2463, 0.8365, 0.2509, 0.8339, 0.2458, 0.8576, 0.2634, 0.8555, 0.2719, 0.8365, 0.2672, 0.8379, 0.2618, 0.8455, 0.2871, 0.8379, 0.2932, 0.8253, 0.2808, 0.8301, 0.2769, 0.819, 0.3013, 0.8085, 0.303, 0.8065, 0.2871, 0.8132, 0.286, 0.7872, 0.3013, 0.7773, 0.298, 0.7866, 0.2839, 0.7929, 0.286, 0.7607, 0.2871, 0.7548, 0.2799, 0.7723, 0.2723, 0.7761, 0.2769, 0.7485, 0.2634, 0.7485, 0.2548, 0.7683, 0.2563, 0.7683, 0.2618, 0.7548, 0.2383, 0.7607, 0.2311, 0.7761, 0.2412, 0.7723, 0.2458, 0.7773, 0.2202, 0.7872, 0.2169, 0.7929, 0.2322, 0.7866, 0.2343, 0.8085, 0.2152, 0.819, 0.2169, 0.8132, 0.2322, 0.8065, 0.2311, 0.8379, 0.225, 0.8455, 0.2311, 0.8301, 0.2412, 0.8253, 0.2373, 0.8555, 0.2463, 0.8576, 0.2548, 0.8379, 0.2563, 0.8365, 0.2509, 0.8555, 0.2719, 0.8514, 0.2799, 0.8339, 0.2723, 0.8365, 0.2672, 0.8379, 0.2932, 0.8289, 0.298, 0.8196, 0.2839, 0.8253, 0.2808, 0.8085, 0.303, 0.7977, 0.303, 0.7997, 0.2871, 0.8065, 0.2871, 0.7773, 0.298, 0.7683, 0.2932, 0.7809, 0.2808, 0.7866, 0.2839, 0.7548, 0.2799, 0.7506, 0.2719, 0.7696, 0.2672, 0.7723, 0.2723, 0.7485, 0.2548, 0.7506, 0.2463, 0.7696, 0.2509, 0.7683, 0.2563, 0.7607, 0.2311, 0.7683, 0.225, 0.7809, 0.2373, 0.7761, 0.2412, 0.7872, 0.2169, 0.7977, 0.2152, 0.7997, 0.2311, 0.7929, 0.2322, 0.819, 0.2169, 0.8289, 0.2202, 0.8196, 0.2343, 0.8132, 0.2322, 0.7152, 0.6543, 0.7085, 0.6532, 0.7022, 0.6511, 0.6965, 0.6481, 0.6916, 0.6442, 0.6878, 0.6396, 0.6852, 0.6345, 0.6838, 0.6291, 0.6838, 0.6236, 0.6852, 0.6182, 0.6878, 0.6131, 0.6916, 0.6085, 0.6965, 0.6046, 0.7022, 0.6015, 0.7085, 0.5994, 0.7152, 0.5983, 0.7221, 0.5983, 0.7288, 0.5994, 0.7351, 0.6015, 0.7408, 0.6046, 0.7456, 0.6085, 0.7495, 0.6131, 0.7521, 0.6182, 0.7534, 0.6236, 0.7534, 0.6291, 0.7521, 0.6345, 0.7495, 0.6396, 0.7456, 0.6442, 0.7408, 0.6481, 0.7351, 0.6511, 0.7288, 0.6532, 0.7221, 0.6543, 0.7037, 0.5975, 0.697, 0.5976, 0.6959, 0.3031, 0.7026, 0.303, 0.5784, 0.3031, 0.5832, 0.3034, 0.5843, 0.598, 0.5795, 0.5976, 0.5952, 0.3038, 0.602, 0.3039, 0.6031, 0.5985, 0.5964, 0.5984, 0.6155, 0.3038, 0.6219, 0.3036, 0.623, 0.5981, 0.6167, 0.5983, 0.7796, 0.598, 0.7739, 0.5978, 0.7728, 0.3032, 0.7785, 0.3035, 0.7609, 0.5975, 0.754, 0.5975, 0.7529, 0.303, 0.7598, 0.303, 0.741, 0.5978, 0.7353, 0.5981, 0.7342, 0.3036, 0.7399, 0.3033, 0.6441, 0.3035, 0.6504, 0.3037, 0.6515, 0.5983, 0.6452, 0.5981, 0.664, 0.3038, 0.6707, 0.3037, 0.6718, 0.5982, 0.6651, 0.5983, 0.7342, 0.5983, 0.7293, 0.598, 0.7282, 0.3035, 0.733, 0.3038, 0.7173, 0.5976, 0.7106, 0.5975, 0.7094, 0.303, 0.7162, 0.303, 0.697, 0.5976, 0.6907, 0.5978, 0.6895, 0.3033, 0.6959, 0.3031, 0.5832, 0.3034, 0.5889, 0.3037, 0.59, 0.5982, 0.5843, 0.598, 0.602, 0.3039, 0.6088, 0.3039, 0.6099, 0.5985, 0.6031, 0.5985, 0.6219, 0.3036, 0.6276, 0.3033, 0.6287, 0.5979, 0.623, 0.5981, 0.7739, 0.5978, 0.7676, 0.5976, 0.7665, 0.303, 0.7728, 0.3032, 0.754, 0.5975, 0.7473, 0.5976, 0.7462, 0.3031, 0.7529, 0.303, 0.6335, 0.303, 0.6384, 0.3033, 0.6395, 0.5978, 0.6347, 0.5975, 0.6504, 0.3037, 0.6571, 0.3038, 0.6583, 0.5983, 0.6515, 0.5983, 0.6707, 0.3037, 0.677, 0.3035, 0.6782, 0.598, 0.6718, 0.5982, 0.7293, 0.598, 0.7236, 0.5977, 0.7225, 0.3032, 0.7282, 0.3035, 0.7106, 0.5975, 0.7037, 0.5975, 0.7026, 0.303, 0.7094, 0.303, 0.6907, 0.5978, 0.685, 0.5981, 0.6838, 0.3036, 0.6895, 0.3033, 0.5889, 0.3037, 0.5952, 0.3038, 0.5964, 0.5984, 0.59, 0.5982, 0.6088, 0.3039, 0.6155, 0.3038, 0.6167, 0.5983, 0.6099, 0.5985, 0.6276, 0.3033, 0.6324, 0.303, 0.6335, 0.5975, 0.6287, 0.5979, 0.7676, 0.5976, 0.7609, 0.5975, 0.7598, 0.303, 0.7665, 0.303, 0.7473, 0.5976, 0.741, 0.5978, 0.7399, 0.3033, 0.7462, 0.3031, 0.6384, 0.3033, 0.6441, 0.3035, 0.6452, 0.5981, 0.6395, 0.5978, 0.6571, 0.3038, 0.664, 0.3038, 0.6651, 0.5983, 0.6583, 0.5983, 0.677, 0.3035, 0.6827, 0.3032, 0.6838, 0.5977, 0.6782, 0.598])
me_cylinder.materials.append(mat_material)
me_cylinder.use_remesh_preserve_volume = False
me_cylinder.use_remesh_preserve_attributes = False
me_cylinder.use_mirror_vertex_groups = False
me_cylinder.update()

# ---- objects
ob_silencer = bpy.data.objects.new('Silencer', me_cylinder)
ob_camera = bpy.data.objects.new('Camera', cam_camera)

# ---- transforms, parenting, visibility, modifiers, constraints
ob_silencer.location = (0.0, 0.0, 0.0)
ob_silencer.rotation_euler = (-1.571, 1.571, 0.0)
ob_silencer.scale = (0.07119, 0.07119, 0.07119)
ob_silencer.lineart.crease_threshold = 0.0
_m = ob_silencer.modifiers.new('EdgeSplit', 'EDGE_SPLIT')
ob_camera.location = (0.461, 0.5381, 0.3825)
ob_camera.rotation_euler = (1.109, 0.01082, 2.386)
ob_camera.scale = (0.07119, 0.07119, 0.07119)
ob_camera.lock_rotations_4d = False
ob_camera.empty_display_type = 'ARROWS'
ob_camera.color = (0.0, 0.0, 0.0, 0.0)
ob_camera.display_type = 'WIRE'
ob_camera.lineart.crease_threshold = 0.0

# ---- collection membership
col_collection_1.objects.link(ob_silencer)
col_collection_1.objects.link(ob_camera)

# ---- scene / render settings (as saved in the file)
scene.camera = ob_camera
scene.frame_start = 1; scene.frame_end = 250; scene.frame_set(8)
scene.render.engine = 'BLENDER_EEVEE_NEXT'
scene.render.image_settings.color_mode = 'RGB'
scene.render.image_settings.compression = 90
scene.render.resolution_percentage = 50
scene.render.dither_intensity = 0.0
scene.cycles.use_denoising = False
scene.cycles.samples = 1000
scene.cycles.sampling_pattern = 'TABULATED_SOBOL'
scene.cycles.light_sampling_threshold = 0.0
scene.cycles.use_adaptive_sampling = False
scene.cycles.use_light_tree = False
scene.cycles.blur_glossy = 0.0
scene.cycles.volume_bounces = 1
scene.cycles.pixel_filter_type = 'GAUSSIAN'
scene.cycles.sample_clamp_indirect = 0.0
scene.view_settings.view_transform = 'Standard'
bpy.context.view_layer.update()

# ---- added for rendering (the .blend has no usable light): sun
light_auto_sun = bpy.data.lights.new('AutoSun', 'SUN')
light_auto_sun.energy = 3.0
light_auto_sun.angle = 0.0523599
ob_auto_sun = bpy.data.objects.new('AutoSun', light_auto_sun)
scene.collection.objects.link(ob_auto_sun)
ob_auto_sun.rotation_euler = (0.872665, 0.174533, 0.523599)
bpy.context.view_layer.update()
